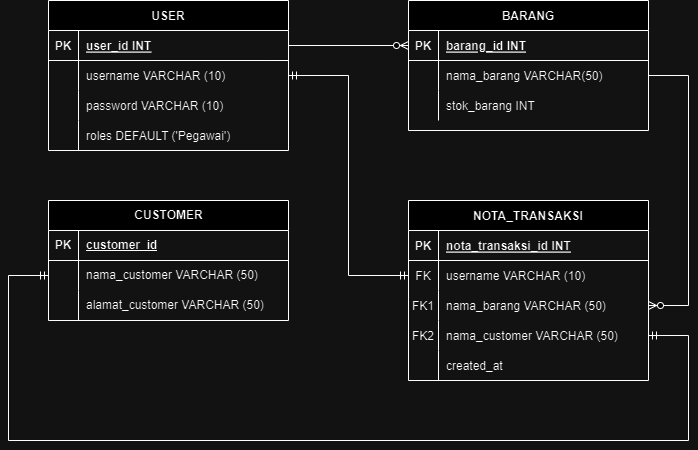

The diagram above was exported from draw.io. Its source (the exported page's mxGraphModel, read from the mxfile embedded in the PNG):
<mxGraphModel dx="1408" dy="755" grid="1" gridSize="10" guides="1" tooltips="1" connect="1" arrows="1" fold="1" page="1" pageScale="1" pageWidth="850" pageHeight="1100" math="0" shadow="0" extFonts="Permanent Marker^https://fonts.googleapis.com/css?family=Permanent+Marker">
  <root>
    <mxCell id="0" />
    <mxCell id="1" parent="0" />
    <mxCell id="C-vyLk0tnHw3VtMMgP7b-2" value="BARANG" style="shape=table;startSize=30;container=1;collapsible=1;childLayout=tableLayout;fixedRows=1;rowLines=0;fontStyle=1;align=center;resizeLast=1;" parent="1" vertex="1">
      <mxGeometry x="480" y="80" width="240" height="130" as="geometry" />
    </mxCell>
    <mxCell id="C-vyLk0tnHw3VtMMgP7b-3" value="" style="shape=partialRectangle;collapsible=0;dropTarget=0;pointerEvents=0;fillColor=none;points=[[0,0.5],[1,0.5]];portConstraint=eastwest;top=0;left=0;right=0;bottom=1;" parent="C-vyLk0tnHw3VtMMgP7b-2" vertex="1">
      <mxGeometry y="30" width="240" height="30" as="geometry" />
    </mxCell>
    <mxCell id="C-vyLk0tnHw3VtMMgP7b-4" value="PK" style="shape=partialRectangle;overflow=hidden;connectable=0;fillColor=none;top=0;left=0;bottom=0;right=0;fontStyle=1;" parent="C-vyLk0tnHw3VtMMgP7b-3" vertex="1">
      <mxGeometry width="30" height="30" as="geometry">
        <mxRectangle width="30" height="30" as="alternateBounds" />
      </mxGeometry>
    </mxCell>
    <mxCell id="C-vyLk0tnHw3VtMMgP7b-5" value="barang_id INT" style="shape=partialRectangle;overflow=hidden;connectable=0;fillColor=none;top=0;left=0;bottom=0;right=0;align=left;spacingLeft=6;fontStyle=5;" parent="C-vyLk0tnHw3VtMMgP7b-3" vertex="1">
      <mxGeometry x="30" width="210" height="30" as="geometry">
        <mxRectangle width="210" height="30" as="alternateBounds" />
      </mxGeometry>
    </mxCell>
    <mxCell id="C-vyLk0tnHw3VtMMgP7b-6" value="" style="shape=partialRectangle;collapsible=0;dropTarget=0;pointerEvents=0;fillColor=none;points=[[0,0.5],[1,0.5]];portConstraint=eastwest;top=0;left=0;right=0;bottom=0;" parent="C-vyLk0tnHw3VtMMgP7b-2" vertex="1">
      <mxGeometry y="60" width="240" height="30" as="geometry" />
    </mxCell>
    <mxCell id="C-vyLk0tnHw3VtMMgP7b-7" value="" style="shape=partialRectangle;overflow=hidden;connectable=0;fillColor=none;top=0;left=0;bottom=0;right=0;" parent="C-vyLk0tnHw3VtMMgP7b-6" vertex="1">
      <mxGeometry width="30" height="30" as="geometry">
        <mxRectangle width="30" height="30" as="alternateBounds" />
      </mxGeometry>
    </mxCell>
    <mxCell id="C-vyLk0tnHw3VtMMgP7b-8" value="nama_barang VARCHAR(50)" style="shape=partialRectangle;overflow=hidden;connectable=0;fillColor=none;top=0;left=0;bottom=0;right=0;align=left;spacingLeft=6;" parent="C-vyLk0tnHw3VtMMgP7b-6" vertex="1">
      <mxGeometry x="30" width="210" height="30" as="geometry">
        <mxRectangle width="210" height="30" as="alternateBounds" />
      </mxGeometry>
    </mxCell>
    <mxCell id="C-vyLk0tnHw3VtMMgP7b-9" value="" style="shape=partialRectangle;collapsible=0;dropTarget=0;pointerEvents=0;fillColor=none;points=[[0,0.5],[1,0.5]];portConstraint=eastwest;top=0;left=0;right=0;bottom=0;" parent="C-vyLk0tnHw3VtMMgP7b-2" vertex="1">
      <mxGeometry y="90" width="240" height="30" as="geometry" />
    </mxCell>
    <mxCell id="C-vyLk0tnHw3VtMMgP7b-10" value="" style="shape=partialRectangle;overflow=hidden;connectable=0;fillColor=none;top=0;left=0;bottom=0;right=0;" parent="C-vyLk0tnHw3VtMMgP7b-9" vertex="1">
      <mxGeometry width="30" height="30" as="geometry">
        <mxRectangle width="30" height="30" as="alternateBounds" />
      </mxGeometry>
    </mxCell>
    <mxCell id="C-vyLk0tnHw3VtMMgP7b-11" value="stok_barang INT" style="shape=partialRectangle;overflow=hidden;connectable=0;fillColor=none;top=0;left=0;bottom=0;right=0;align=left;spacingLeft=6;" parent="C-vyLk0tnHw3VtMMgP7b-9" vertex="1">
      <mxGeometry x="30" width="210" height="30" as="geometry">
        <mxRectangle width="210" height="30" as="alternateBounds" />
      </mxGeometry>
    </mxCell>
    <mxCell id="C-vyLk0tnHw3VtMMgP7b-13" value="NOTA_TRANSAKSI" style="shape=table;startSize=30;container=1;collapsible=1;childLayout=tableLayout;fixedRows=1;rowLines=0;fontStyle=1;align=center;resizeLast=1;" parent="1" vertex="1">
      <mxGeometry x="480" y="280" width="240" height="180" as="geometry" />
    </mxCell>
    <mxCell id="C-vyLk0tnHw3VtMMgP7b-14" value="" style="shape=partialRectangle;collapsible=0;dropTarget=0;pointerEvents=0;fillColor=none;points=[[0,0.5],[1,0.5]];portConstraint=eastwest;top=0;left=0;right=0;bottom=1;" parent="C-vyLk0tnHw3VtMMgP7b-13" vertex="1">
      <mxGeometry y="30" width="240" height="30" as="geometry" />
    </mxCell>
    <mxCell id="C-vyLk0tnHw3VtMMgP7b-15" value="PK" style="shape=partialRectangle;overflow=hidden;connectable=0;fillColor=none;top=0;left=0;bottom=0;right=0;fontStyle=1;" parent="C-vyLk0tnHw3VtMMgP7b-14" vertex="1">
      <mxGeometry width="30" height="30" as="geometry">
        <mxRectangle width="30" height="30" as="alternateBounds" />
      </mxGeometry>
    </mxCell>
    <mxCell id="C-vyLk0tnHw3VtMMgP7b-16" value="nota_transaksi_id INT" style="shape=partialRectangle;overflow=hidden;connectable=0;fillColor=none;top=0;left=0;bottom=0;right=0;align=left;spacingLeft=6;fontStyle=5;" parent="C-vyLk0tnHw3VtMMgP7b-14" vertex="1">
      <mxGeometry x="30" width="210" height="30" as="geometry">
        <mxRectangle width="210" height="30" as="alternateBounds" />
      </mxGeometry>
    </mxCell>
    <mxCell id="ohOkMzfw7FBPWoXSUikU-30" value="" style="shape=partialRectangle;collapsible=0;dropTarget=0;pointerEvents=0;fillColor=none;points=[[0,0.5],[1,0.5]];portConstraint=eastwest;top=0;left=0;right=0;bottom=0;" vertex="1" parent="C-vyLk0tnHw3VtMMgP7b-13">
      <mxGeometry y="60" width="240" height="30" as="geometry" />
    </mxCell>
    <mxCell id="ohOkMzfw7FBPWoXSUikU-31" value="FK" style="shape=partialRectangle;overflow=hidden;connectable=0;fillColor=none;top=0;left=0;bottom=0;right=0;" vertex="1" parent="ohOkMzfw7FBPWoXSUikU-30">
      <mxGeometry width="30" height="30" as="geometry">
        <mxRectangle width="30" height="30" as="alternateBounds" />
      </mxGeometry>
    </mxCell>
    <mxCell id="ohOkMzfw7FBPWoXSUikU-32" value="username VARCHAR (10)" style="shape=partialRectangle;overflow=hidden;connectable=0;fillColor=none;top=0;left=0;bottom=0;right=0;align=left;spacingLeft=6;" vertex="1" parent="ohOkMzfw7FBPWoXSUikU-30">
      <mxGeometry x="30" width="210" height="30" as="geometry">
        <mxRectangle width="210" height="30" as="alternateBounds" />
      </mxGeometry>
    </mxCell>
    <mxCell id="C-vyLk0tnHw3VtMMgP7b-17" value="" style="shape=partialRectangle;collapsible=0;dropTarget=0;pointerEvents=0;fillColor=none;points=[[0,0.5],[1,0.5]];portConstraint=eastwest;top=0;left=0;right=0;bottom=0;" parent="C-vyLk0tnHw3VtMMgP7b-13" vertex="1">
      <mxGeometry y="90" width="240" height="30" as="geometry" />
    </mxCell>
    <mxCell id="C-vyLk0tnHw3VtMMgP7b-18" value="FK1" style="shape=partialRectangle;overflow=hidden;connectable=0;fillColor=none;top=0;left=0;bottom=0;right=0;" parent="C-vyLk0tnHw3VtMMgP7b-17" vertex="1">
      <mxGeometry width="30" height="30" as="geometry">
        <mxRectangle width="30" height="30" as="alternateBounds" />
      </mxGeometry>
    </mxCell>
    <mxCell id="C-vyLk0tnHw3VtMMgP7b-19" value="nama_barang VARCHAR (50)" style="shape=partialRectangle;overflow=hidden;connectable=0;fillColor=none;top=0;left=0;bottom=0;right=0;align=left;spacingLeft=6;" parent="C-vyLk0tnHw3VtMMgP7b-17" vertex="1">
      <mxGeometry x="30" width="210" height="30" as="geometry">
        <mxRectangle width="210" height="30" as="alternateBounds" />
      </mxGeometry>
    </mxCell>
    <mxCell id="ohOkMzfw7FBPWoXSUikU-34" value="" style="shape=partialRectangle;collapsible=0;dropTarget=0;pointerEvents=0;fillColor=none;points=[[0,0.5],[1,0.5]];portConstraint=eastwest;top=0;left=0;right=0;bottom=0;" vertex="1" parent="C-vyLk0tnHw3VtMMgP7b-13">
      <mxGeometry y="120" width="240" height="30" as="geometry" />
    </mxCell>
    <mxCell id="ohOkMzfw7FBPWoXSUikU-35" value="FK2" style="shape=partialRectangle;overflow=hidden;connectable=0;fillColor=none;top=0;left=0;bottom=0;right=0;" vertex="1" parent="ohOkMzfw7FBPWoXSUikU-34">
      <mxGeometry width="30" height="30" as="geometry">
        <mxRectangle width="30" height="30" as="alternateBounds" />
      </mxGeometry>
    </mxCell>
    <mxCell id="ohOkMzfw7FBPWoXSUikU-36" value="nama_customer VARCHAR (50)" style="shape=partialRectangle;overflow=hidden;connectable=0;fillColor=none;top=0;left=0;bottom=0;right=0;align=left;spacingLeft=6;" vertex="1" parent="ohOkMzfw7FBPWoXSUikU-34">
      <mxGeometry x="30" width="210" height="30" as="geometry">
        <mxRectangle width="210" height="30" as="alternateBounds" />
      </mxGeometry>
    </mxCell>
    <mxCell id="C-vyLk0tnHw3VtMMgP7b-20" value="" style="shape=partialRectangle;collapsible=0;dropTarget=0;pointerEvents=0;fillColor=none;points=[[0,0.5],[1,0.5]];portConstraint=eastwest;top=0;left=0;right=0;bottom=0;" parent="C-vyLk0tnHw3VtMMgP7b-13" vertex="1">
      <mxGeometry y="150" width="240" height="30" as="geometry" />
    </mxCell>
    <mxCell id="C-vyLk0tnHw3VtMMgP7b-21" value="" style="shape=partialRectangle;overflow=hidden;connectable=0;fillColor=none;top=0;left=0;bottom=0;right=0;" parent="C-vyLk0tnHw3VtMMgP7b-20" vertex="1">
      <mxGeometry width="30" height="30" as="geometry">
        <mxRectangle width="30" height="30" as="alternateBounds" />
      </mxGeometry>
    </mxCell>
    <mxCell id="C-vyLk0tnHw3VtMMgP7b-22" value="created_at" style="shape=partialRectangle;overflow=hidden;connectable=0;fillColor=none;top=0;left=0;bottom=0;right=0;align=left;spacingLeft=6;" parent="C-vyLk0tnHw3VtMMgP7b-20" vertex="1">
      <mxGeometry x="30" width="210" height="30" as="geometry">
        <mxRectangle width="210" height="30" as="alternateBounds" />
      </mxGeometry>
    </mxCell>
    <mxCell id="C-vyLk0tnHw3VtMMgP7b-23" value="USER" style="shape=table;startSize=30;container=1;collapsible=1;childLayout=tableLayout;fixedRows=1;rowLines=0;fontStyle=1;align=center;resizeLast=1;" parent="1" vertex="1">
      <mxGeometry x="120" y="80" width="240" height="150" as="geometry" />
    </mxCell>
    <mxCell id="C-vyLk0tnHw3VtMMgP7b-24" value="" style="shape=partialRectangle;collapsible=0;dropTarget=0;pointerEvents=0;fillColor=none;points=[[0,0.5],[1,0.5]];portConstraint=eastwest;top=0;left=0;right=0;bottom=1;" parent="C-vyLk0tnHw3VtMMgP7b-23" vertex="1">
      <mxGeometry y="30" width="240" height="30" as="geometry" />
    </mxCell>
    <mxCell id="C-vyLk0tnHw3VtMMgP7b-25" value="PK" style="shape=partialRectangle;overflow=hidden;connectable=0;fillColor=none;top=0;left=0;bottom=0;right=0;fontStyle=1;" parent="C-vyLk0tnHw3VtMMgP7b-24" vertex="1">
      <mxGeometry width="30" height="30" as="geometry">
        <mxRectangle width="30" height="30" as="alternateBounds" />
      </mxGeometry>
    </mxCell>
    <mxCell id="C-vyLk0tnHw3VtMMgP7b-26" value="user_id INT" style="shape=partialRectangle;overflow=hidden;connectable=0;fillColor=none;top=0;left=0;bottom=0;right=0;align=left;spacingLeft=6;fontStyle=5;" parent="C-vyLk0tnHw3VtMMgP7b-24" vertex="1">
      <mxGeometry x="30" width="210" height="30" as="geometry">
        <mxRectangle width="210" height="30" as="alternateBounds" />
      </mxGeometry>
    </mxCell>
    <mxCell id="C-vyLk0tnHw3VtMMgP7b-27" value="" style="shape=partialRectangle;collapsible=0;dropTarget=0;pointerEvents=0;fillColor=none;points=[[0,0.5],[1,0.5]];portConstraint=eastwest;top=0;left=0;right=0;bottom=0;" parent="C-vyLk0tnHw3VtMMgP7b-23" vertex="1">
      <mxGeometry y="60" width="240" height="30" as="geometry" />
    </mxCell>
    <mxCell id="C-vyLk0tnHw3VtMMgP7b-28" value="" style="shape=partialRectangle;overflow=hidden;connectable=0;fillColor=none;top=0;left=0;bottom=0;right=0;" parent="C-vyLk0tnHw3VtMMgP7b-27" vertex="1">
      <mxGeometry width="30" height="30" as="geometry">
        <mxRectangle width="30" height="30" as="alternateBounds" />
      </mxGeometry>
    </mxCell>
    <mxCell id="C-vyLk0tnHw3VtMMgP7b-29" value="username VARCHAR (10)" style="shape=partialRectangle;overflow=hidden;connectable=0;fillColor=none;top=0;left=0;bottom=0;right=0;align=left;spacingLeft=6;" parent="C-vyLk0tnHw3VtMMgP7b-27" vertex="1">
      <mxGeometry x="30" width="210" height="30" as="geometry">
        <mxRectangle width="210" height="30" as="alternateBounds" />
      </mxGeometry>
    </mxCell>
    <mxCell id="ohOkMzfw7FBPWoXSUikU-4" value="" style="shape=partialRectangle;collapsible=0;dropTarget=0;pointerEvents=0;fillColor=none;points=[[0,0.5],[1,0.5]];portConstraint=eastwest;top=0;left=0;right=0;bottom=0;" vertex="1" parent="C-vyLk0tnHw3VtMMgP7b-23">
      <mxGeometry y="90" width="240" height="30" as="geometry" />
    </mxCell>
    <mxCell id="ohOkMzfw7FBPWoXSUikU-5" value="" style="shape=partialRectangle;overflow=hidden;connectable=0;fillColor=none;top=0;left=0;bottom=0;right=0;" vertex="1" parent="ohOkMzfw7FBPWoXSUikU-4">
      <mxGeometry width="30" height="30" as="geometry">
        <mxRectangle width="30" height="30" as="alternateBounds" />
      </mxGeometry>
    </mxCell>
    <mxCell id="ohOkMzfw7FBPWoXSUikU-6" value="password VARCHAR (10)" style="shape=partialRectangle;overflow=hidden;connectable=0;fillColor=none;top=0;left=0;bottom=0;right=0;align=left;spacingLeft=6;" vertex="1" parent="ohOkMzfw7FBPWoXSUikU-4">
      <mxGeometry x="30" width="210" height="30" as="geometry">
        <mxRectangle width="210" height="30" as="alternateBounds" />
      </mxGeometry>
    </mxCell>
    <mxCell id="ohOkMzfw7FBPWoXSUikU-47" value="" style="shape=partialRectangle;collapsible=0;dropTarget=0;pointerEvents=0;fillColor=none;points=[[0,0.5],[1,0.5]];portConstraint=eastwest;top=0;left=0;right=0;bottom=0;" vertex="1" parent="C-vyLk0tnHw3VtMMgP7b-23">
      <mxGeometry y="120" width="240" height="30" as="geometry" />
    </mxCell>
    <mxCell id="ohOkMzfw7FBPWoXSUikU-48" value="" style="shape=partialRectangle;overflow=hidden;connectable=0;fillColor=none;top=0;left=0;bottom=0;right=0;" vertex="1" parent="ohOkMzfw7FBPWoXSUikU-47">
      <mxGeometry width="30" height="30" as="geometry">
        <mxRectangle width="30" height="30" as="alternateBounds" />
      </mxGeometry>
    </mxCell>
    <mxCell id="ohOkMzfw7FBPWoXSUikU-49" value="roles DEFAULT ('Pegawai')" style="shape=partialRectangle;overflow=hidden;connectable=0;fillColor=none;top=0;left=0;bottom=0;right=0;align=left;spacingLeft=6;" vertex="1" parent="ohOkMzfw7FBPWoXSUikU-47">
      <mxGeometry x="30" width="210" height="30" as="geometry">
        <mxRectangle width="210" height="30" as="alternateBounds" />
      </mxGeometry>
    </mxCell>
    <mxCell id="ohOkMzfw7FBPWoXSUikU-7" value="CUSTOMER" style="shape=table;startSize=30;container=1;collapsible=1;childLayout=tableLayout;fixedRows=1;rowLines=0;fontStyle=1;align=center;resizeLast=1;html=1;" vertex="1" parent="1">
      <mxGeometry x="120" y="280" width="240" height="120" as="geometry" />
    </mxCell>
    <mxCell id="ohOkMzfw7FBPWoXSUikU-8" value="" style="shape=tableRow;horizontal=0;startSize=0;swimlaneHead=0;swimlaneBody=0;fillColor=none;collapsible=0;dropTarget=0;points=[[0,0.5],[1,0.5]];portConstraint=eastwest;top=0;left=0;right=0;bottom=1;" vertex="1" parent="ohOkMzfw7FBPWoXSUikU-7">
      <mxGeometry y="30" width="240" height="30" as="geometry" />
    </mxCell>
    <mxCell id="ohOkMzfw7FBPWoXSUikU-9" value="PK" style="shape=partialRectangle;connectable=0;fillColor=none;top=0;left=0;bottom=0;right=0;fontStyle=1;overflow=hidden;whiteSpace=wrap;html=1;" vertex="1" parent="ohOkMzfw7FBPWoXSUikU-8">
      <mxGeometry width="30" height="30" as="geometry">
        <mxRectangle width="30" height="30" as="alternateBounds" />
      </mxGeometry>
    </mxCell>
    <mxCell id="ohOkMzfw7FBPWoXSUikU-10" value="customer_id" style="shape=partialRectangle;connectable=0;fillColor=none;top=0;left=0;bottom=0;right=0;align=left;spacingLeft=6;fontStyle=5;overflow=hidden;whiteSpace=wrap;html=1;" vertex="1" parent="ohOkMzfw7FBPWoXSUikU-8">
      <mxGeometry x="30" width="210" height="30" as="geometry">
        <mxRectangle width="210" height="30" as="alternateBounds" />
      </mxGeometry>
    </mxCell>
    <mxCell id="ohOkMzfw7FBPWoXSUikU-14" value="" style="shape=tableRow;horizontal=0;startSize=0;swimlaneHead=0;swimlaneBody=0;fillColor=none;collapsible=0;dropTarget=0;points=[[0,0.5],[1,0.5]];portConstraint=eastwest;top=0;left=0;right=0;bottom=0;" vertex="1" parent="ohOkMzfw7FBPWoXSUikU-7">
      <mxGeometry y="60" width="240" height="30" as="geometry" />
    </mxCell>
    <mxCell id="ohOkMzfw7FBPWoXSUikU-15" value="" style="shape=partialRectangle;connectable=0;fillColor=none;top=0;left=0;bottom=0;right=0;editable=1;overflow=hidden;whiteSpace=wrap;html=1;" vertex="1" parent="ohOkMzfw7FBPWoXSUikU-14">
      <mxGeometry width="30" height="30" as="geometry">
        <mxRectangle width="30" height="30" as="alternateBounds" />
      </mxGeometry>
    </mxCell>
    <mxCell id="ohOkMzfw7FBPWoXSUikU-16" value="nama_customer VARCHAR (50)" style="shape=partialRectangle;connectable=0;fillColor=none;top=0;left=0;bottom=0;right=0;align=left;spacingLeft=6;overflow=hidden;whiteSpace=wrap;html=1;" vertex="1" parent="ohOkMzfw7FBPWoXSUikU-14">
      <mxGeometry x="30" width="210" height="30" as="geometry">
        <mxRectangle width="210" height="30" as="alternateBounds" />
      </mxGeometry>
    </mxCell>
    <mxCell id="ohOkMzfw7FBPWoXSUikU-44" value="" style="shape=tableRow;horizontal=0;startSize=0;swimlaneHead=0;swimlaneBody=0;fillColor=none;collapsible=0;dropTarget=0;points=[[0,0.5],[1,0.5]];portConstraint=eastwest;top=0;left=0;right=0;bottom=0;" vertex="1" parent="ohOkMzfw7FBPWoXSUikU-7">
      <mxGeometry y="90" width="240" height="30" as="geometry" />
    </mxCell>
    <mxCell id="ohOkMzfw7FBPWoXSUikU-45" value="" style="shape=partialRectangle;connectable=0;fillColor=none;top=0;left=0;bottom=0;right=0;editable=1;overflow=hidden;whiteSpace=wrap;html=1;" vertex="1" parent="ohOkMzfw7FBPWoXSUikU-44">
      <mxGeometry width="30" height="30" as="geometry">
        <mxRectangle width="30" height="30" as="alternateBounds" />
      </mxGeometry>
    </mxCell>
    <mxCell id="ohOkMzfw7FBPWoXSUikU-46" value="alamat_customer VARCHAR (50)" style="shape=partialRectangle;connectable=0;fillColor=none;top=0;left=0;bottom=0;right=0;align=left;spacingLeft=6;overflow=hidden;whiteSpace=wrap;html=1;" vertex="1" parent="ohOkMzfw7FBPWoXSUikU-44">
      <mxGeometry x="30" width="210" height="30" as="geometry">
        <mxRectangle width="210" height="30" as="alternateBounds" />
      </mxGeometry>
    </mxCell>
    <mxCell id="ohOkMzfw7FBPWoXSUikU-27" value="" style="edgeStyle=orthogonalEdgeStyle;fontSize=12;html=1;endArrow=ERzeroToMany;endFill=1;rounded=0;entryX=0;entryY=0.5;entryDx=0;entryDy=0;exitX=1;exitY=0.5;exitDx=0;exitDy=0;" edge="1" parent="1" source="C-vyLk0tnHw3VtMMgP7b-24" target="C-vyLk0tnHw3VtMMgP7b-3">
      <mxGeometry width="100" height="100" relative="1" as="geometry">
        <mxPoint x="300" y="300" as="sourcePoint" />
        <mxPoint x="400" y="200" as="targetPoint" />
      </mxGeometry>
    </mxCell>
    <mxCell id="ohOkMzfw7FBPWoXSUikU-40" value="" style="edgeStyle=orthogonalEdgeStyle;fontSize=12;html=1;endArrow=ERzeroToMany;endFill=1;rounded=0;entryX=1;entryY=0.5;entryDx=0;entryDy=0;exitX=1;exitY=0.5;exitDx=0;exitDy=0;" edge="1" parent="1" source="C-vyLk0tnHw3VtMMgP7b-6" target="C-vyLk0tnHw3VtMMgP7b-17">
      <mxGeometry width="100" height="100" relative="1" as="geometry">
        <mxPoint x="730" y="250" as="sourcePoint" />
        <mxPoint x="830" y="150" as="targetPoint" />
        <Array as="points">
          <mxPoint x="760" y="155" />
          <mxPoint x="760" y="385" />
        </Array>
      </mxGeometry>
    </mxCell>
    <mxCell id="ohOkMzfw7FBPWoXSUikU-42" value="" style="edgeStyle=orthogonalEdgeStyle;fontSize=12;html=1;endArrow=ERmandOne;startArrow=ERmandOne;rounded=0;entryX=1;entryY=0.5;entryDx=0;entryDy=0;exitX=0;exitY=0.5;exitDx=0;exitDy=0;" edge="1" parent="1" target="ohOkMzfw7FBPWoXSUikU-34">
      <mxGeometry width="100" height="100" relative="1" as="geometry">
        <mxPoint x="120" y="355" as="sourcePoint" />
        <mxPoint x="660" y="520" as="targetPoint" />
        <Array as="points">
          <mxPoint x="80" y="355" />
          <mxPoint x="80" y="520" />
          <mxPoint x="760" y="520" />
          <mxPoint x="760" y="415" />
        </Array>
      </mxGeometry>
    </mxCell>
    <mxCell id="ohOkMzfw7FBPWoXSUikU-43" value="" style="edgeStyle=orthogonalEdgeStyle;fontSize=12;html=1;endArrow=ERmandOne;startArrow=ERmandOne;rounded=0;exitX=1;exitY=0.5;exitDx=0;exitDy=0;entryX=0;entryY=0.5;entryDx=0;entryDy=0;" edge="1" parent="1" source="C-vyLk0tnHw3VtMMgP7b-27" target="ohOkMzfw7FBPWoXSUikU-30">
      <mxGeometry width="100" height="100" relative="1" as="geometry">
        <mxPoint x="370" y="440" as="sourcePoint" />
        <mxPoint x="470" y="340" as="targetPoint" />
      </mxGeometry>
    </mxCell>
  </root>
</mxGraphModel>